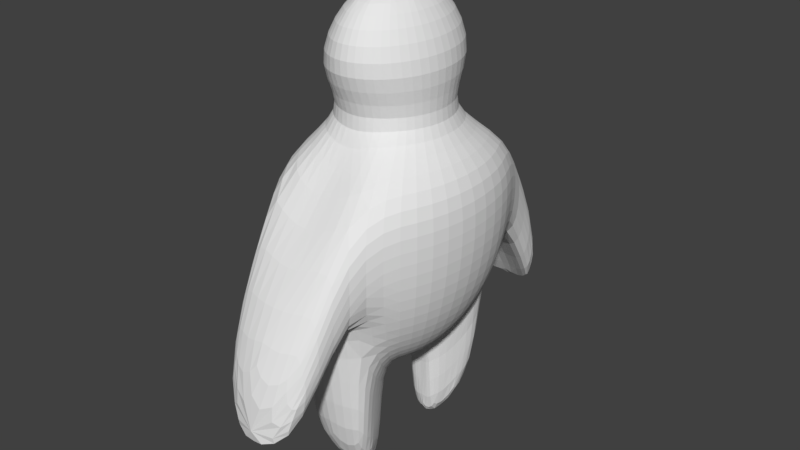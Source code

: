 # Source: Player_with_bones.blend  (saved by Blender 2.79.0; exported with 4.5.12 LTS)
import bpy
from mathutils import Matrix  # noqa: F401  (used for matrix-valued properties, if any)

bpy.ops.wm.read_factory_settings(use_empty=True)
scene = bpy.context.scene
scene.name = 'Scene'

# ---- collections
col_collection_1 = bpy.data.collections.new('Collection 1'); scene.collection.children.link(col_collection_1)

# ---- materials (node trees are filled in below, after node groups)
mat_playermaterial = bpy.data.materials.new('PlayerMaterial')
mat_playermaterial.alpha_threshold = 0.0
mat_playermaterial.use_transparent_shadow = False
mat_playermaterial.roughness = 0.5
mat_playermaterial.specular_intensity = 1.0

# ---- material node trees

# ---- world
world_world = bpy.data.worlds.new('World'); scene.world = world_world
world_world.color = (0.05088, 0.05088, 0.05088)
world_world.use_sun_shadow = False
world_world.sun_shadow_jitter_overblur = 0.0
world_world.cycles.sampling_method = 'MANUAL'

# ---- meshes
me_sphere_001 = bpy.data.meshes.new('Sphere.001')
me_sphere_001.from_pydata([(-0.1037, -1.633e-10, 0.5755), (-0.12, -4.848e-09, 0.2843), (-0.2141, -1.04e-08, -0.2215), (-0.1555, -7.845e-09, -0.3207), (-0.08176, -4.621e-09, -0.3844), (-0.0898, 0.08114, 0.5755), (-0.1552, 0.1209, 0.4206), (-0.1039, 0.05322, 0.2843), (-0.2179, 0.1841, 0.1805), (-0.2291, 0.1936, 0.04195), (-0.2179, 0.1841, -0.09656), (-0.1854, 0.1566, -0.2215), (-0.1347, 0.1138, -0.3207), (-0.07081, 0.05981, -0.3844), (-0.05185, 0.1405, 0.5755), (-0.08958, 0.2093, 0.4206), (-0.06001, 0.09219, 0.2843), (-0.1258, 0.3189, 0.1805), (-0.1323, 0.3353, 0.04195), (-0.1258, 0.3189, -0.09656), (-0.107, 0.2712, -0.2215), (-0.07776, 0.1971, -0.3207), (-0.04088, 0.1036, -0.3844), (7.544e-08, 0.1623, 0.5755), (7.861e-08, 0.2417, 0.4206), (9.016e-08, 0.1064, 0.2843), (8.38e-08, 0.3314, 0.1077), (-0.1323, 0.5531, -0.3961), (8.22e-08, 0.3682, -0.09656), (8.46e-08, 0.3132, -0.2215), (8.123e-08, 0.1196, -0.3844), (0.05185, 0.1405, 0.5755), (0.08958, 0.2093, 0.4206), (0.06001, 0.09219, 0.2843), (0.1258, 0.3189, 0.1805), (0.1323, 0.3353, 0.04195), (0.1258, 0.3189, -0.09656), (0.107, 0.2712, -0.2215), (0.07776, 0.1971, -0.3207), (0.04088, 0.1036, -0.3844), (0.0898, 0.08114, 0.5755), (0.1552, 0.1209, 0.4206), (0.1039, 0.05322, 0.2843), (0.2179, 0.1841, 0.1805), (0.2291, 0.1936, 0.04195), (0.2179, 0.1841, -0.09656), (0.1854, 0.1566, -0.2215), (0.1347, 0.1138, -0.3207), (0.07081, 0.05981, -0.3844), (0.1037, 1.621e-08, 0.5755), (0.1792, -1.77e-09, 0.4206), (0.12, -4.289e-09, 0.2843), (0.2516, 3.8e-09, 0.1805), (0.2646, -1.871e-08, 0.04195), (0.2516, 3.8e-09, -0.09656), (0.2141, -2.092e-08, -0.2215), (0.1555, -1.194e-08, -0.3207), (0.08176, 7.912e-09, -0.3844), (0.0898, -0.08114, 0.5755), (0.1552, -0.1209, 0.4206), (0.1039, -0.05322, 0.2843), (0.2179, -0.1841, 0.1805), (0.2291, -0.1936, 0.04195), (0.2179, -0.1841, -0.09656), (0.1854, -0.1566, -0.2215), (0.1347, -0.1138, -0.3207), (0.07081, -0.05981, -0.3844), (8.622e-08, -1.047e-09, -0.4063), (1.624e-07, -2.069e-07, 0.6318), (0.05185, -0.1405, 0.5755), (0.08958, -0.2093, 0.4206), (0.06001, -0.09219, 0.2843), (0.1258, -0.3189, 0.1805), (0.1323, -0.3353, 0.04195), (0.1258, -0.3189, -0.09656), (0.107, -0.2712, -0.2215), (0.07776, -0.1971, -0.3207), (0.04088, -0.1036, -0.3844), (8.463e-08, -0.1623, 0.5755), (9.974e-08, -0.2417, 0.4206), (7.735e-08, -0.1064, 0.2843), (9.701e-08, -0.3314, 0.1077), (-0.1258, 0.526, -0.2884), (9.861e-08, -0.3682, -0.09656), (7.255e-08, -0.3132, -0.2215), (9.169e-08, -0.1196, -0.3844), (-0.05185, -0.1405, 0.5755), (-0.08958, -0.2093, 0.4206), (-0.06001, -0.09219, 0.2843), (-0.1258, -0.3189, 0.1805), (-0.1323, -0.3353, 0.04195), (-0.1258, -0.3189, -0.09656), (-0.107, -0.2712, -0.2215), (-0.07776, -0.1971, -0.3207), (-0.04088, -0.1036, -0.3844), (-0.0898, -0.08114, 0.5755), (-0.1552, -0.1209, 0.4206), (-0.1039, -0.05322, 0.2843), (-0.2179, -0.1841, 0.1805), (-0.2291, -0.1936, 0.04195), (-0.2179, -0.1841, -0.09656), (-0.1854, -0.1566, -0.2215), (-0.1347, -0.1138, -0.3207), (-0.07081, -0.05981, -0.3844), (-0.1792, 7.079e-09, 0.4206), (-0.2516, -1.82e-08, 0.1805), (-0.2646, 1.585e-08, 0.04195), (-0.2516, -1.82e-08, -0.09656), (-0.1258, 0.526, -0.5038), (7.174e-08, 0.6074, -0.5038), (7.174e-08, 0.6074, -0.2884), (0.1258, 0.526, -0.2884), (0.1323, 0.5531, -0.3961), (0.1258, 0.526, -0.5038), (0.1258, -0.526, -0.2884), (0.1323, -0.5531, -0.3961), (0.1258, -0.526, -0.5038), (1.091e-07, -0.6074, -0.5038), (1.091e-07, -0.6074, -0.2884), (-0.1258, -0.526, -0.2884), (-0.1323, -0.5531, -0.3961), (-0.1258, -0.526, -0.5038), (-0.107, 0.2442, -0.637), (-0.07776, 0.1774, -0.7141), (-0.04088, 0.09326, -0.7636), (6.598e-08, 0.1077, -0.7636), (7.02e-08, 0.2819, -0.637), (0.107, 0.2442, -0.637), (0.07776, 0.1774, -0.7141), (0.04088, 0.09326, -0.7636), (0.107, -0.2442, -0.637), (0.07776, -0.1774, -0.7141), (0.04088, -0.09326, -0.7636), (7.54e-08, -0.1077, -0.7636), (5.542e-08, -0.2819, -0.637), (-0.107, -0.2442, -0.637), (-0.07776, -0.1774, -0.7141), (-0.04088, -0.09326, -0.7636)], [], [(1, 104, 6, 7), (67, 4, 13), (2, 107, 10, 11), (105, 1, 7, 8), (0, 68, 5), (3, 2, 11, 12), (106, 105, 8, 9), (104, 0, 5, 6), (4, 3, 12, 13), (107, 106, 9, 10), (67, 13, 22), (11, 10, 19, 20), (8, 7, 16, 17), (5, 68, 14), (12, 11, 20, 21), (9, 8, 17, 18), (6, 5, 14, 15), (13, 12, 21, 22), (10, 9, 18, 19), (7, 6, 15, 16), (91, 83, 117, 121), (16, 15, 24, 25), (67, 22, 30), (20, 19, 28, 29), (17, 16, 25, 26), (14, 68, 23), (89, 90, 120, 119), (15, 14, 23, 24), (24, 23, 31, 32), (115, 114, 118, 119, 120, 121, 117, 116), (25, 24, 32, 33), (67, 30, 39), (29, 28, 36, 37), (26, 25, 33, 34), (23, 68, 31), (27, 82, 110, 111, 112, 113, 109, 108), (35, 34, 43, 44), (32, 31, 40, 41), (39, 38, 47, 48), (36, 35, 44, 45), (33, 32, 41, 42), (67, 39, 48), (37, 36, 45, 46), (34, 33, 42, 43), (31, 68, 40), (38, 37, 46, 47), (40, 68, 49), (47, 46, 55, 56), (44, 43, 52, 53), (41, 40, 49, 50), (48, 47, 56, 57), (45, 44, 53, 54), (42, 41, 50, 51), (67, 48, 57), (46, 45, 54, 55), (43, 42, 51, 52), (55, 54, 63, 64), (52, 51, 60, 61), (49, 68, 58), (56, 55, 64, 65), (53, 52, 61, 62), (50, 49, 58, 59), (57, 56, 65, 66), (54, 53, 62, 63), (51, 50, 59, 60), (67, 57, 66), (60, 59, 70, 71), (67, 66, 77), (64, 63, 74, 75), (61, 60, 71, 72), (58, 68, 69), (65, 64, 75, 76), (62, 61, 72, 73), (59, 58, 69, 70), (66, 65, 76, 77), (63, 62, 73, 74), (37, 38, 128, 127), (71, 70, 79, 80), (67, 77, 85), (75, 74, 83, 84), (72, 71, 80, 81), (69, 68, 78), (22, 21, 123, 124), (70, 69, 78, 79), (79, 78, 86, 87), (28, 19, 108, 109), (80, 79, 87, 88), (67, 85, 94), (84, 83, 91, 92), (81, 80, 88, 89), (78, 68, 86), (74, 73, 115, 116), (93, 92, 101, 102), (90, 89, 98, 99), (87, 86, 95, 96), (94, 93, 102, 103), (91, 90, 99, 100), (88, 87, 96, 97), (67, 94, 103), (92, 91, 100, 101), (89, 88, 97, 98), (86, 68, 95), (98, 97, 1, 105), (95, 68, 0), (102, 101, 2, 3), (99, 98, 105, 106), (96, 95, 0, 104), (103, 102, 3, 4), (100, 99, 106, 107), (97, 96, 104, 1), (67, 103, 4), (101, 100, 107, 2), (26, 34, 111, 110), (90, 91, 121, 120), (18, 17, 82, 27), (72, 81, 118, 114), (19, 18, 27, 108), (34, 35, 112, 111), (83, 74, 116, 117), (36, 28, 109, 113), (81, 89, 119, 118), (35, 36, 113, 112), (17, 26, 110, 82), (73, 72, 114, 115), (131, 130, 134, 135, 136, 137, 133, 132), (123, 122, 126, 127, 128, 129, 125, 124), (94, 85, 133, 137), (29, 37, 127, 126), (38, 39, 129, 128), (85, 77, 132, 133), (75, 84, 134, 130), (76, 75, 130, 131), (77, 76, 131, 132), (92, 93, 136, 135), (39, 30, 125, 129), (84, 92, 135, 134), (93, 94, 137, 136), (30, 22, 124, 125), (20, 29, 126, 122), (21, 20, 122, 123)])
me_sphere_001.materials.append(mat_playermaterial)
me_sphere_001.use_remesh_preserve_volume = False
me_sphere_001.use_remesh_preserve_attributes = False
me_sphere_001.use_mirror_vertex_groups = False
me_sphere_001.update()
arm_armature = bpy.data.armatures.new('Armature')  # bones are not reproduced

# ---- objects
ob_armature = bpy.data.objects.new('Armature', arm_armature)
ob_player = bpy.data.objects.new('Player', me_sphere_001)

# ---- transforms, parenting, visibility, modifiers, constraints
ob_armature.location = (0.0, 0.0, -0.3847)
ob_armature.scale = (0.3457, 0.3457, 0.3457)
ob_armature.lineart.crease_threshold = 0.0
ob_player.parent = ob_armature
ob_player.matrix_parent_inverse = Matrix(((2.893, 0.0, 0.0, 0.0), (0.0, 2.893, 0.0, 0.0), (0.0, 0.0, 2.893, 1.113), (0.0, 0.0, 0.0, 1.0)))
ob_player.location = (0.0, 0.0, 0.0)
ob_player.lineart.crease_threshold = 0.0
_vg = ob_player.vertex_groups.new(name='Bone')
for _i, _w in zip([2, 3, 4, 8, 9, 10, 11, 12, 13, 18, 19, 20, 21, 22, 29, 30, 35, 36, 37, 38, 39, 43, 44, 45, 46, 47, 48, 52, 53, 54, 55, 56, 57, 61, 62, 63, 64, 65, 66, 67, 73, 74, 75, 76, 77, 84, 85, 90, 91, 92, 93, 94, 98, 99, 100, 101, 102, 103, 105, 106, 107], [0.7666, 0.7963, 0.8181, 0.03871, 0.1474, 0.5066, 0.6118, 0.632, 0.6765, 0.02544, 0.04619, 0.1258, 0.08296, 0.1381, 0.06177, 0.1052, 0.00999, 0.04677, 0.1165, 0.08954, 0.1415, 0.05238, 0.1527, 0.4926, 0.6048, 0.616, 0.6678, 0.06157, 0.2013, 0.635, 0.7671, 0.7973, 0.8188, 0.03838, 0.1471, 0.5068, 0.6129, 0.634, 0.677, 0.9886, 0.02494, 0.0466, 0.1292, 0.09045, 0.1369, 0.06236, 0.1011, 0.01065, 0.04736, 0.1137, 0.08156, 0.1347, 0.05283, 0.1534, 0.4927, 0.6038, 0.6134, 0.6654, 0.0617, 0.2014, 0.6349]): _vg.add([_i], _w, 'REPLACE')
_vg = ob_player.vertex_groups.new(name='Bone.001')
for _i, _w in zip([0, 1, 2, 5, 6, 7, 8, 9, 10, 14, 15, 16, 17, 23, 24, 25, 31, 32, 33, 34, 40, 41, 42, 43, 44, 45, 46, 49, 50, 51, 52, 53, 54, 55, 58, 59, 60, 61, 62, 63, 69, 70, 71, 72, 78, 79, 80, 86, 87, 88, 89, 95, 96, 97, 98, 99, 100, 101, 104, 105, 106, 107], [0.005647, 0.7698, 0.03008, 0.01957, 0.1716, 0.7361, 0.2805, 0.1347, 0.05981, 0.03912, 0.1799, 0.721, 0.05198, 0.04714, 0.1804, 0.7289, 0.03821, 0.1802, 0.7251, 0.05612, 0.01849, 0.17, 0.733, 0.28, 0.142, 0.06522, 0.001743, 0.005638, 0.1629, 0.7697, 0.6334, 0.4966, 0.1396, 0.02998, 0.01956, 0.1715, 0.736, 0.2799, 0.1342, 0.05963, 0.03912, 0.1799, 0.7209, 0.05128, 0.04715, 0.1804, 0.7289, 0.03822, 0.1802, 0.7253, 0.05653, 0.0185, 0.17, 0.7333, 0.2816, 0.1431, 0.06558, 0.001937, 0.1629, 0.6338, 0.4969, 0.1397]): _vg.add([_i], _w, 'REPLACE')
_vg = ob_player.vertex_groups.new(name='Bone.002')
for _i, _w in zip([0, 1, 5, 6, 7, 8, 14, 15, 16, 23, 24, 25, 31, 32, 33, 40, 41, 42, 43, 49, 50, 51, 52, 58, 59, 60, 61, 68, 69, 70, 71, 78, 79, 80, 86, 87, 88, 95, 96, 97, 98, 104, 105], [0.9678, 0.1433, 0.9593, 0.8, 0.1449, 0.02862, 0.9474, 0.7863, 0.139, 0.9425, 0.7853, 0.1271, 0.9479, 0.7865, 0.137, 0.9599, 0.8012, 0.1415, 0.02787, 0.9678, 0.8144, 0.1433, 0.03433, 0.9593, 0.8, 0.1449, 0.02847, 0.9958, 0.9474, 0.7863, 0.139, 0.9425, 0.7853, 0.1271, 0.9479, 0.7865, 0.1371, 0.9599, 0.8012, 0.1415, 0.02828, 0.8144, 0.03444]): _vg.add([_i], _w, 'REPLACE')
_vg = ob_player.vertex_groups.new(name='arm.l')
for _i, _w in zip([1, 2, 7, 8, 9, 10, 11, 12, 15, 16, 17, 18, 19, 20, 24, 25, 26, 27, 28, 29, 32, 33, 34, 35, 36, 37, 42, 43, 44, 45, 46, 47, 51, 52, 53, 54, 55, 61, 62, 82, 98, 99, 105, 106, 107, 111, 112], [0.03152, 0.02225, 0.09309, 0.6011, 0.6407, 0.2938, 0.113, 0.01961, 0.008285, 0.1247, 0.9346, 0.7683, 0.6243, 0.1087, 0.01087, 0.1342, 0.9511, 0.03324, 0.05717, 0.06552, 0.007516, 0.1253, 0.9215, 0.7721, 0.6336, 0.09932, 0.09645, 0.6028, 0.6205, 0.3005, 0.1077, 0.01896, 0.01593, 0.1306, 0.1289, 0.07806, 0.02252, 0.004424, 0.001438, 0.05089, 0.004867, 0.001823, 0.1253, 0.1316, 0.07816, 0.06691, 0.06767]): _vg.add([_i], _w, 'REPLACE')
_vg = ob_player.vertex_groups.new(name='arm2.l')
for _i, _w in zip([10, 18, 19, 20, 27, 28, 29, 34, 35, 36, 37, 45, 82, 108, 110, 111, 112, 113], [0.01132, 0.09817, 0.1668, 0.06328, 0.2018, 0.8665, 0.1715, 0.01032, 0.08012, 0.1554, 0.06059, 0.01777, 0.4281, 0.09954, 0.4899, 0.3855, 0.1803, 0.08286]): _vg.add([_i], _w, 'REPLACE')
_vg = ob_player.vertex_groups.new(name='hand.l')
for _i, _w in zip([18, 19, 27, 28, 35, 36, 82, 108, 109, 110, 111, 112, 113], [0.04589, 0.07558, 0.7424, 0.028, 0.06781, 0.08175, 0.5132, 0.9163, 0.9959, 0.5023, 0.5407, 0.7421, 0.9073]): _vg.add([_i], _w, 'REPLACE')
_vg = ob_player.vertex_groups.new(name='arm.r.001')
for _i, _w in zip([1, 2, 8, 9, 43, 44, 51, 52, 53, 54, 55, 60, 61, 62, 63, 64, 65, 70, 71, 72, 73, 74, 75, 79, 80, 81, 83, 84, 87, 88, 89, 90, 91, 92, 97, 98, 99, 100, 101, 102, 105, 106, 107, 114, 115, 119, 120], [0.01562, 0.02205, 0.004297, 0.001343, 0.004629, 0.001614, 0.03161, 0.1254, 0.1318, 0.07835, 0.02261, 0.09321, 0.602, 0.642, 0.2946, 0.1137, 0.02078, 0.008316, 0.1248, 0.936, 0.7702, 0.626, 0.1109, 0.01085, 0.1342, 0.9519, 0.05929, 0.06646, 0.007423, 0.1251, 0.9204, 0.7699, 0.6303, 0.09802, 0.09598, 0.6003, 0.6179, 0.2991, 0.1069, 0.01766, 0.13, 0.1283, 0.07768, 0.0501, 0.0325, 0.06806, 0.0681]): _vg.add([_i], _w, 'REPLACE')
_vg = ob_player.vertex_groups.new(name='arm2.r.001')
for _i, _w in zip([63, 73, 74, 75, 83, 84, 89, 90, 91, 92, 100, 114, 115, 116, 118, 119, 120, 121], [0.01106, 0.09752, 0.1657, 0.06423, 0.8614, 0.1719, 0.01041, 0.08074, 0.1561, 0.06011, 0.01808, 0.4293, 0.2017, 0.09969, 0.4904, 0.3839, 0.1812, 0.08394]): _vg.add([_i], _w, 'REPLACE')
_vg = ob_player.vertex_groups.new(name='hand.r.001')
for _i, _w in zip([73, 74, 83, 90, 91, 114, 115, 116, 117, 118, 119, 120, 121], [0.04532, 0.07569, 0.03109, 0.06819, 0.08263, 0.513, 0.743, 0.9163, 0.9949, 0.5022, 0.5409, 0.7405, 0.906]): _vg.add([_i], _w, 'REPLACE')
_vg = ob_player.vertex_groups.new(name='leg.l')
for _i, _w in zip([2, 3, 4, 10, 11, 12, 13, 19, 20, 21, 22, 28, 29, 30, 36, 37, 38, 39, 45, 46, 47, 48, 55, 56, 57, 66, 103, 122, 123, 124, 125, 126, 127, 128, 129], [0.05085, 0.07624, 0.08266, 0.06281, 0.1917, 0.2816, 0.2719, 0.07424, 0.6838, 0.8838, 0.8223, 0.01129, 0.6945, 0.8021, 0.07507, 0.749, 0.8524, 0.8008, 0.05902, 0.2111, 0.2955, 0.2757, 0.05522, 0.07851, 0.08001, 0.005155, 0.00284, 0.8955, 0.5226, 0.1304, 0.08474, 0.9373, 0.8552, 0.5615, 0.1496]): _vg.add([_i], _w, 'REPLACE')
_vg = ob_player.vertex_groups.new(name='foot.l')
for _i, _w in zip([22, 30, 39, 122, 123, 124, 125, 126, 127, 128, 129], [0.005929, 0.08514, 0.03922, 0.09364, 0.4644, 0.8666, 0.9158, 0.04235, 0.1274, 0.4422, 0.8508]): _vg.add([_i], _w, 'REPLACE')
_vg = ob_player.vertex_groups.new(name='leg.r.001')
for _i, _w in zip([2, 3, 4, 13, 48, 55, 56, 57, 63, 64, 65, 66, 74, 75, 76, 77, 83, 84, 85, 91, 92, 93, 94, 100, 101, 102, 103, 130, 131, 132, 133, 134, 135, 136, 137], [0.0558, 0.07949, 0.08097, 0.0058, 0.002848, 0.05039, 0.07564, 0.08253, 0.06216, 0.1898, 0.2788, 0.2715, 0.07348, 0.6768, 0.8728, 0.824, 0.01359, 0.6924, 0.8084, 0.07646, 0.7547, 0.8649, 0.8102, 0.05972, 0.2129, 0.2994, 0.279, 0.8925, 0.5218, 0.1308, 0.07756, 0.9341, 0.8519, 0.555, 0.1354]): _vg.add([_i], _w, 'REPLACE')
_vg = ob_player.vertex_groups.new(name='foot.r.001')
for _i, _w in zip([77, 85, 94, 130, 131, 132, 133, 134, 135, 136, 137], [0.004573, 0.08335, 0.03605, 0.09544, 0.4651, 0.8663, 0.923, 0.04738, 0.1314, 0.4504, 0.8653]): _vg.add([_i], _w, 'REPLACE')
_m = ob_player.modifiers.new('Subsurf', 'SUBSURF')
_m.uv_smooth = 'PRESERVE_CORNERS'
_m.quality = 2
_m.levels = 4
_m.show_only_control_edges = False
_m = ob_player.modifiers.new('Armature', 'ARMATURE')
_m.object = ob_armature

# ---- collection membership
col_collection_1.objects.link(ob_armature)
col_collection_1.objects.link(ob_player)

# ---- scene / render settings (as saved in the file)
scene.frame_start = 1; scene.frame_end = 250; scene.frame_set(2)
scene.render.engine = 'BLENDER_EEVEE_NEXT'
scene.render.resolution_percentage = 50
scene.render.dither_intensity = 0.0
scene.cycles.use_denoising = False
scene.cycles.samples = 128
scene.cycles.sampling_pattern = 'TABULATED_SOBOL'
scene.cycles.use_adaptive_sampling = False
scene.cycles.use_light_tree = False
scene.cycles.blur_glossy = 0.0
scene.cycles.sample_clamp_indirect = 0.0
scene.view_settings.view_transform = 'Standard'
bpy.context.view_layer.update()

# ---- added for rendering (the .blend has no active camera and no usable light): camera, sun
cam_auto = bpy.data.cameras.new('AutoCamera')
cam_auto.lens = 50.0
cam_auto.sensor_width = 36.0
cam_auto.clip_end = 1000.0
ob_auto_camera = bpy.data.objects.new('AutoCamera', cam_auto)
scene.collection.objects.link(ob_auto_camera)
ob_auto_camera.location = (1.63669, -1.95018, 1.27049)
ob_auto_camera.rotation_euler = (1.09748, -7.21219e-08, 0.694738)
scene.camera = ob_auto_camera
light_auto_sun = bpy.data.lights.new('AutoSun', 'SUN')
light_auto_sun.energy = 3.0
light_auto_sun.angle = 0.0523599
ob_auto_sun = bpy.data.objects.new('AutoSun', light_auto_sun)
scene.collection.objects.link(ob_auto_sun)
ob_auto_sun.rotation_euler = (0.872665, 0.174533, 0.523599)
bpy.context.view_layer.update()
